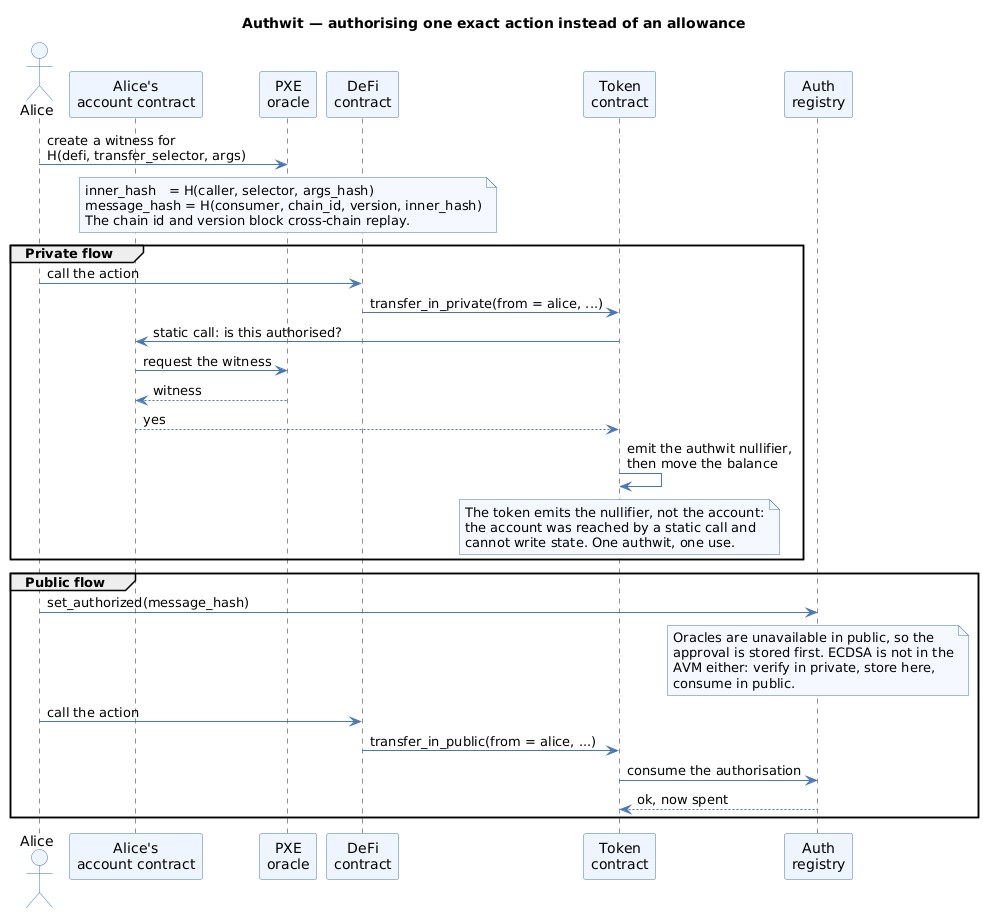

The diagram above was rendered by PlantUML. Its source (embedded in the PNG):
@startuml
title Authwit — authorising one exact action instead of an allowance
skinparam shadowing false
skinparam ArrowColor #4A78B5
skinparam ParticipantBackgroundColor #EEF5FF
skinparam ParticipantBorderColor #4A78B5
skinparam ActorBackgroundColor #EEF5FF
skinparam ActorBorderColor #4A78B5
skinparam LifelineBorderColor #4A78B5
skinparam noteBackgroundColor #F5F9FF
skinparam noteBorderColor #4A78B5

actor Alice
participant "Alice's\naccount contract" as ACC
participant "PXE\noracle" as PXE
participant "DeFi\ncontract" as DEFI
participant "Token\ncontract" as TOK
participant "Auth\nregistry" as REG

Alice -> PXE : create a witness for\nH(defi, transfer_selector, args)
note over PXE #F5F9FF
  inner_hash   = H(caller, selector, args_hash)
  message_hash = H(consumer, chain_id, version, inner_hash)
  The chain id and version block cross-chain replay.
end note

group Private flow
  Alice -> DEFI : call the action
  DEFI -> TOK : transfer_in_private(from = alice, ...)
  TOK -> ACC : static call: is this authorised?
  ACC -> PXE : request the witness
  PXE --> ACC : witness
  ACC --> TOK : yes
  TOK -> TOK : emit the authwit nullifier,\nthen move the balance
  note over TOK #F5F9FF
    The token emits the nullifier, not the account:
    the account was reached by a static call and
    cannot write state. One authwit, one use.
  end note
end

group Public flow
  Alice -> REG : set_authorized(message_hash)
  note over REG #F5F9FF
    Oracles are unavailable in public, so the
    approval is stored first. ECDSA is not in the
    AVM either: verify in private, store here,
    consume in public.
  end note
  Alice -> DEFI : call the action
  DEFI -> TOK : transfer_in_public(from = alice, ...)
  TOK -> REG : consume the authorisation
  REG --> TOK : ok, now spent
end
@enduml